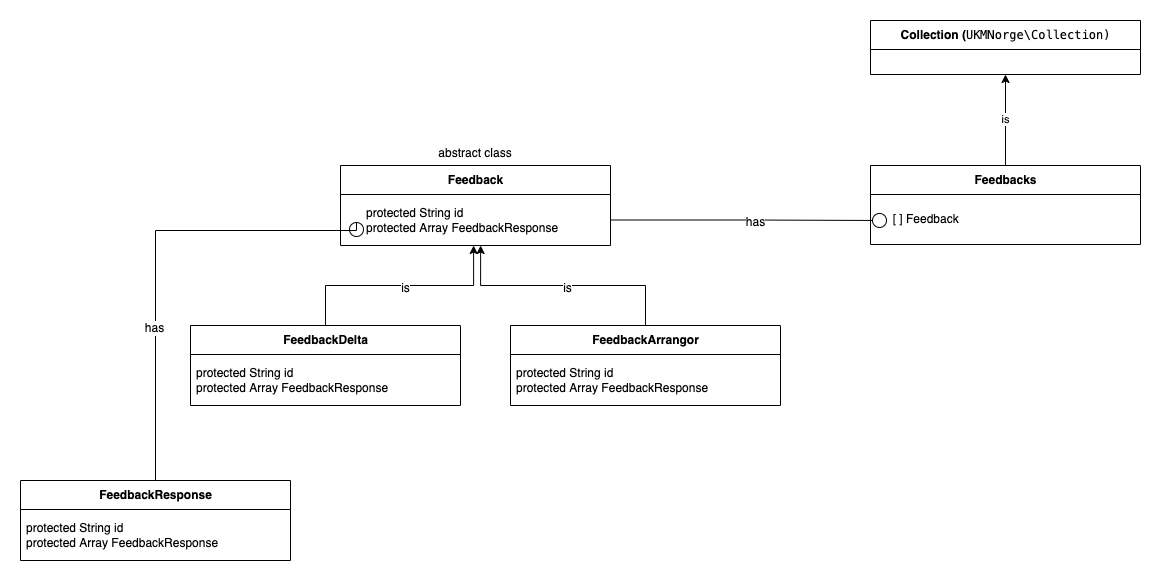

The diagram above was exported from draw.io. Its source (the exported page's mxGraphModel, read from the mxfile embedded in the PNG):
<mxGraphModel dx="2467" dy="892" grid="1" gridSize="10" guides="1" tooltips="1" connect="1" arrows="1" fold="1" page="1" pageScale="1" pageWidth="1169" pageHeight="827" math="0" shadow="0">
  <root>
    <mxCell id="0" />
    <mxCell id="1" parent="0" />
    <mxCell id="tdE_OglhsSKAR0r1-NhR-1" value="Feedback" style="swimlane;fontStyle=1;align=center;verticalAlign=middle;childLayout=stackLayout;horizontal=1;startSize=29;horizontalStack=0;resizeParent=1;resizeParentMax=0;resizeLast=0;collapsible=0;marginBottom=0;html=1;" vertex="1" parent="1">
      <mxGeometry x="250" y="165" width="270" height="80" as="geometry" />
    </mxCell>
    <mxCell id="tdE_OglhsSKAR0r1-NhR-3" value="&amp;nbsp; &amp;nbsp; &amp;nbsp; protected String id&lt;br&gt;&amp;nbsp; &amp;nbsp; &amp;nbsp; protected Array FeedbackResponse" style="text;html=1;strokeColor=none;fillColor=none;align=left;verticalAlign=middle;spacingLeft=4;spacingRight=4;overflow=hidden;rotatable=0;points=[[0,0.5],[1,0.5]];portConstraint=eastwest;" vertex="1" parent="tdE_OglhsSKAR0r1-NhR-1">
      <mxGeometry y="29" width="270" height="51" as="geometry" />
    </mxCell>
    <mxCell id="tdE_OglhsSKAR0r1-NhR-2" value="abstract class" style="text;html=1;strokeColor=none;fillColor=none;align=center;verticalAlign=middle;spacingLeft=4;spacingRight=4;overflow=hidden;rotatable=0;points=[[0,0.5],[1,0.5]];portConstraint=eastwest;" vertex="1" parent="1">
      <mxGeometry x="250" y="140" width="270" height="25" as="geometry" />
    </mxCell>
    <mxCell id="tdE_OglhsSKAR0r1-NhR-7" style="edgeStyle=orthogonalEdgeStyle;rounded=0;orthogonalLoop=1;jettySize=auto;html=1;entryX=0.493;entryY=1;entryDx=0;entryDy=0;entryPerimeter=0;" edge="1" parent="1" source="tdE_OglhsSKAR0r1-NhR-5" target="tdE_OglhsSKAR0r1-NhR-3">
      <mxGeometry relative="1" as="geometry" />
    </mxCell>
    <mxCell id="tdE_OglhsSKAR0r1-NhR-21" value="is" style="edgeLabel;html=1;align=center;verticalAlign=middle;resizable=0;points=[];fontSize=12;fontColor=#000000;" vertex="1" connectable="0" parent="tdE_OglhsSKAR0r1-NhR-7">
      <mxGeometry x="0.0434" y="-2" relative="1" as="geometry">
        <mxPoint as="offset" />
      </mxGeometry>
    </mxCell>
    <mxCell id="tdE_OglhsSKAR0r1-NhR-5" value="FeedbackDelta" style="swimlane;fontStyle=1;align=center;verticalAlign=middle;childLayout=stackLayout;horizontal=1;startSize=29;horizontalStack=0;resizeParent=1;resizeParentMax=0;resizeLast=0;collapsible=0;marginBottom=0;html=1;" vertex="1" parent="1">
      <mxGeometry x="100" y="325" width="270" height="80" as="geometry" />
    </mxCell>
    <mxCell id="tdE_OglhsSKAR0r1-NhR-6" value="protected String id&lt;br&gt;protected Array FeedbackResponse" style="text;html=1;strokeColor=none;fillColor=none;align=left;verticalAlign=middle;spacingLeft=4;spacingRight=4;overflow=hidden;rotatable=0;points=[[0,0.5],[1,0.5]];portConstraint=eastwest;" vertex="1" parent="tdE_OglhsSKAR0r1-NhR-5">
      <mxGeometry y="29" width="270" height="51" as="geometry" />
    </mxCell>
    <mxCell id="tdE_OglhsSKAR0r1-NhR-10" style="edgeStyle=orthogonalEdgeStyle;rounded=0;orthogonalLoop=1;jettySize=auto;html=1;entryX=0.519;entryY=1;entryDx=0;entryDy=0;entryPerimeter=0;" edge="1" parent="1" source="tdE_OglhsSKAR0r1-NhR-8" target="tdE_OglhsSKAR0r1-NhR-3">
      <mxGeometry relative="1" as="geometry" />
    </mxCell>
    <mxCell id="tdE_OglhsSKAR0r1-NhR-20" value="is" style="edgeLabel;html=1;align=center;verticalAlign=middle;resizable=0;points=[];fontSize=12;fontColor=#000000;" vertex="1" connectable="0" parent="tdE_OglhsSKAR0r1-NhR-10">
      <mxGeometry x="-0.0282" y="2" relative="1" as="geometry">
        <mxPoint as="offset" />
      </mxGeometry>
    </mxCell>
    <mxCell id="tdE_OglhsSKAR0r1-NhR-8" value="FeedbackArrangor" style="swimlane;fontStyle=1;align=center;verticalAlign=middle;childLayout=stackLayout;horizontal=1;startSize=29;horizontalStack=0;resizeParent=1;resizeParentMax=0;resizeLast=0;collapsible=0;marginBottom=0;html=1;" vertex="1" parent="1">
      <mxGeometry x="420" y="325" width="270" height="80" as="geometry" />
    </mxCell>
    <mxCell id="tdE_OglhsSKAR0r1-NhR-9" value="protected String id&lt;br&gt;protected Array FeedbackResponse" style="text;html=1;strokeColor=none;fillColor=none;align=left;verticalAlign=middle;spacingLeft=4;spacingRight=4;overflow=hidden;rotatable=0;points=[[0,0.5],[1,0.5]];portConstraint=eastwest;" vertex="1" parent="tdE_OglhsSKAR0r1-NhR-8">
      <mxGeometry y="29" width="270" height="51" as="geometry" />
    </mxCell>
    <mxCell id="tdE_OglhsSKAR0r1-NhR-16" value="is" style="edgeStyle=orthogonalEdgeStyle;rounded=0;orthogonalLoop=1;jettySize=auto;html=1;entryX=0.5;entryY=1;entryDx=0;entryDy=0;" edge="1" parent="1" source="tdE_OglhsSKAR0r1-NhR-11" target="tdE_OglhsSKAR0r1-NhR-13">
      <mxGeometry relative="1" as="geometry" />
    </mxCell>
    <mxCell id="tdE_OglhsSKAR0r1-NhR-11" value="Feedbacks" style="swimlane;fontStyle=1;align=center;verticalAlign=middle;childLayout=stackLayout;horizontal=1;startSize=29;horizontalStack=0;resizeParent=1;resizeParentMax=0;resizeLast=0;collapsible=0;marginBottom=0;html=1;" vertex="1" parent="1">
      <mxGeometry x="780" y="165" width="270" height="79" as="geometry" />
    </mxCell>
    <mxCell id="tdE_OglhsSKAR0r1-NhR-12" value="&amp;nbsp; &amp;nbsp; &amp;nbsp;[ ] Feedback" style="text;html=1;strokeColor=none;fillColor=none;align=left;verticalAlign=middle;spacingLeft=4;spacingRight=4;overflow=hidden;rotatable=0;points=[[0,0.5],[1,0.5]];portConstraint=eastwest;" vertex="1" parent="tdE_OglhsSKAR0r1-NhR-11">
      <mxGeometry y="29" width="270" height="50" as="geometry" />
    </mxCell>
    <mxCell id="tdE_OglhsSKAR0r1-NhR-13" value="&lt;font style=&quot;font-size: 12px&quot;&gt;Collection (&lt;span style=&quot;font-family: &amp;#34;menlo&amp;#34; , &amp;#34;monaco&amp;#34; , &amp;#34;courier new&amp;#34; , monospace ; font-weight: normal&quot;&gt;UKMNorge\&lt;/span&gt;&lt;span style=&quot;font-family: &amp;#34;menlo&amp;#34; , &amp;#34;monaco&amp;#34; , &amp;#34;courier new&amp;#34; , monospace ; font-weight: normal&quot;&gt;Collection)&lt;/span&gt;&lt;/font&gt;" style="swimlane;fontStyle=1;align=center;verticalAlign=middle;childLayout=stackLayout;horizontal=1;startSize=29;horizontalStack=0;resizeParent=1;resizeParentMax=0;resizeLast=0;collapsible=0;marginBottom=0;html=1;" vertex="1" parent="1">
      <mxGeometry x="780" y="20" width="270" height="54" as="geometry" />
    </mxCell>
    <mxCell id="tdE_OglhsSKAR0r1-NhR-18" style="edgeStyle=orthogonalEdgeStyle;rounded=0;orthogonalLoop=1;jettySize=auto;html=1;fontSize=12;fontColor=#000000;endArrow=circle;endFill=0;exitX=1;exitY=0.5;exitDx=0;exitDy=0;" edge="1" parent="1" source="tdE_OglhsSKAR0r1-NhR-3">
      <mxGeometry relative="1" as="geometry">
        <mxPoint x="797" y="220" as="targetPoint" />
      </mxGeometry>
    </mxCell>
    <mxCell id="tdE_OglhsSKAR0r1-NhR-19" value="has" style="edgeLabel;html=1;align=center;verticalAlign=middle;resizable=0;points=[];fontSize=12;fontColor=#000000;" vertex="1" connectable="0" parent="tdE_OglhsSKAR0r1-NhR-18">
      <mxGeometry x="0.0388" y="-1" relative="1" as="geometry">
        <mxPoint x="1" as="offset" />
      </mxGeometry>
    </mxCell>
    <mxCell id="tdE_OglhsSKAR0r1-NhR-26" style="edgeStyle=orthogonalEdgeStyle;rounded=0;orthogonalLoop=1;jettySize=auto;html=1;fontSize=12;fontColor=#000000;endArrow=circle;endFill=0;exitX=0.5;exitY=0;exitDx=0;exitDy=0;" edge="1" parent="1" source="tdE_OglhsSKAR0r1-NhR-22">
      <mxGeometry relative="1" as="geometry">
        <mxPoint x="266" y="237" as="targetPoint" />
        <Array as="points">
          <mxPoint x="65" y="230" />
          <mxPoint x="266" y="230" />
        </Array>
      </mxGeometry>
    </mxCell>
    <mxCell id="tdE_OglhsSKAR0r1-NhR-27" value="has" style="edgeLabel;html=1;align=center;verticalAlign=middle;resizable=0;points=[];fontSize=12;fontColor=#000000;" vertex="1" connectable="0" parent="tdE_OglhsSKAR0r1-NhR-26">
      <mxGeometry x="-0.3319" y="2" relative="1" as="geometry">
        <mxPoint as="offset" />
      </mxGeometry>
    </mxCell>
    <mxCell id="tdE_OglhsSKAR0r1-NhR-22" value="FeedbackResponse" style="swimlane;fontStyle=1;align=center;verticalAlign=middle;childLayout=stackLayout;horizontal=1;startSize=29;horizontalStack=0;resizeParent=1;resizeParentMax=0;resizeLast=0;collapsible=0;marginBottom=0;html=1;" vertex="1" parent="1">
      <mxGeometry x="-70" y="480" width="270" height="80" as="geometry" />
    </mxCell>
    <mxCell id="tdE_OglhsSKAR0r1-NhR-23" value="protected String id&lt;br&gt;protected Array FeedbackResponse" style="text;html=1;strokeColor=none;fillColor=none;align=left;verticalAlign=middle;spacingLeft=4;spacingRight=4;overflow=hidden;rotatable=0;points=[[0,0.5],[1,0.5]];portConstraint=eastwest;" vertex="1" parent="tdE_OglhsSKAR0r1-NhR-22">
      <mxGeometry y="29" width="270" height="51" as="geometry" />
    </mxCell>
  </root>
</mxGraphModel>